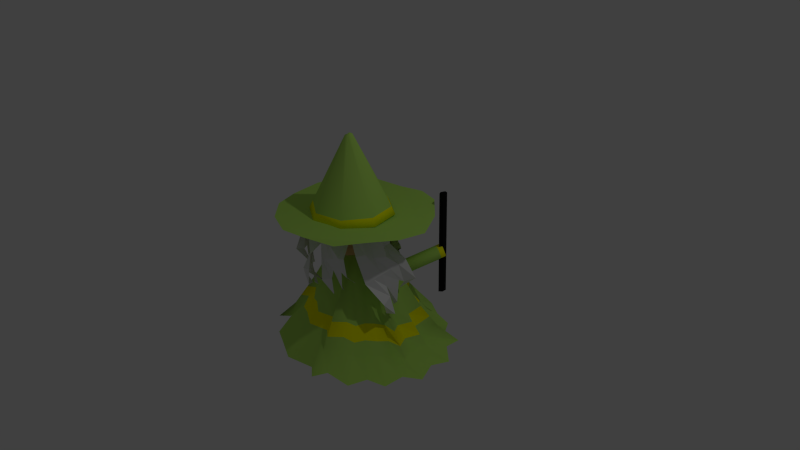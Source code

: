# Source: Wizard-NoAnim-YellowbordersHair003.blend  (saved by Blender 2.65.0; exported with 4.5.12 LTS)
import bpy
from mathutils import Matrix  # noqa: F401  (used for matrix-valued properties, if any)

bpy.ops.wm.read_factory_settings(use_empty=True)
scene = bpy.context.scene
scene.name = 'Scene'

# ---- collections
col_collection_1 = bpy.data.collections.new('Collection 1'); scene.collection.children.link(col_collection_1)

# ---- materials (node trees are filled in below, after node groups)
mat_material_006 = bpy.data.materials.new('Material.006')
mat_material_006.alpha_threshold = 0.0
mat_material_006.use_transparent_shadow = False
mat_material_006.diffuse_color = (0.01002, 0.01002, 0.01002, 1.0)
mat_material_006.roughness = 0.5
mat_material_006.line_color = (0.0, 0.0, 0.0, 1.0)
mat_material_005 = bpy.data.materials.new('Material.005')
mat_material_005.alpha_threshold = 0.0
mat_material_005.use_transparent_shadow = False
mat_material_005.diffuse_color = (0.4795, 0.8, 0.1386, 1.0)
mat_material_005.roughness = 0.5
mat_material_005.line_color = (0.0, 0.0, 0.0, 1.0)
mat_skin_color = bpy.data.materials.new('Skin color')
mat_skin_color.alpha_threshold = 0.0
mat_skin_color.use_transparent_shadow = False
mat_skin_color.diffuse_color = (0.8, 0.4779, 0.2465, 1.0)
mat_skin_color.roughness = 0.5
mat_skin_color.line_color = (0.0, 0.0, 0.0, 1.0)
mat_material_001 = bpy.data.materials.new('Material.001')
mat_material_001.alpha_threshold = 0.0
mat_material_001.use_transparent_shadow = False
mat_material_001.diffuse_color = (0.0, 0.7229, 0.8, 1.0)
mat_material_001.roughness = 0.5
mat_material_001.line_color = (0.0, 0.0, 0.0, 1.0)
mat_material_004 = bpy.data.materials.new('Material.004')
mat_material_004.alpha_threshold = 0.0
mat_material_004.use_transparent_shadow = False
mat_material_004.roughness = 0.5
mat_material_004.line_color = (0.0, 0.0, 0.0, 1.0)
mat_material_002 = bpy.data.materials.new('Material.002')
mat_material_002.alpha_threshold = 0.0
mat_material_002.use_transparent_shadow = False
mat_material_002.diffuse_color = (0.0, 0.0, 0.0, 1.0)
mat_material_002.roughness = 0.5
mat_material_002.line_color = (0.0, 0.0, 0.0, 1.0)
mat_yellow_face = bpy.data.materials.new('Yellow face')
mat_yellow_face.alpha_threshold = 0.0
mat_yellow_face.use_transparent_shadow = False
mat_yellow_face.diffuse_color = (1.0, 1.0, 0.0, 1.0)
mat_yellow_face.roughness = 0.5
mat_yellow_face.line_color = (0.0, 0.0, 0.0, 1.0)

# ---- material node trees

# ---- world
world_world = bpy.data.worlds.new('World'); scene.world = world_world
world_world.color = (0.05088, 0.05088, 0.05088)
world_world.use_sun_shadow = False
world_world.sun_shadow_jitter_overblur = 0.0
world_world.cycles.sampling_method = 'MANUAL'
world_world.cycles.sample_map_resolution = 256

# ---- cameras
cam_camera = bpy.data.cameras.new('Camera')
cam_camera.clip_end = 100.0
cam_camera.lens = 35.0
cam_camera.sensor_width = 32.0
cam_camera.sensor_height = 18.0
cam_camera.ortho_scale = 7.314
cam_camera.dof.focus_distance = 0.0
cam_camera.dof.aperture_fstop = 128.0

# ---- lights
light_lamp = bpy.data.lights.new('Lamp', 'POINT')
light_lamp.transmission_factor = 0.0
light_lamp.cutoff_distance = 30.0
light_lamp.energy = 100.0
light_lamp.shadow_buffer_clip_start = 1.001
light_lamp.shadow_soft_size = 0.1
light_lamp.shadow_maximum_resolution = 0.006
light_lamp.use_absolute_resolution = True
light_lamp.cycles.use_multiple_importance_sampling = False

# ---- meshes
me_plane_005 = bpy.data.meshes.new('Plane.005')
me_plane_005.from_pydata([(0.1567, -0.7959, -0.1533), (-0.1049, -0.2894, 0.4758), (0.4018, -0.671, 0.01926), (0.2431, -0.2991, 0.6685), (0.07792, -0.9119, 0.01879), (-0.05197, -0.801, 0.2188), (-0.1144, -0.7463, 0.4897), (-0.1117, -0.6223, 0.6737), (0.4529, -0.8245, 0.1609), (0.3682, -0.7945, 0.3681), (0.2822, -0.6404, 0.4865), (0.2818, -0.6034, 0.7052), (0.2209, -0.849, -0.1481), (0.2667, -0.7257, -0.1217), (0.2833, -0.7699, -0.07643), (0.3809, -0.6284, -0.02698), (0.1589, -0.3135, 0.6462), (0.07904, -0.3184, 0.6343), (0.006177, -0.3141, 0.6102), (-0.06549, -0.307, 0.5553), (-0.03041, -0.656, 0.695), (0.03915, -0.6641, 0.6421), (0.1375, -0.7318, 0.6618), (0.2041, -0.64, 0.704), (-0.0261, -0.7628, 0.5006), (0.05685, -0.7595, 0.4425), (0.1579, -0.8138, 0.456), (0.2045, -0.6762, 0.4852), (0.0304, -0.8086, 0.2532), (0.1151, -0.81, 0.2849), (0.1997, -0.8114, 0.3164), (0.2854, -0.8017, 0.343), (0.1793, -0.8374, 0.0484), (0.1636, -0.7945, 0.1377), (0.2989, -0.7811, 0.1582), (0.3508, -0.7788, 0.1332)], [], [(35, 15, 2, 8), (16, 23, 11, 3), (23, 27, 10, 11), (27, 31, 9, 10), (31, 35, 8, 9), (1, 7, 20, 19), (19, 20, 21, 18), (18, 21, 22, 17), (17, 22, 23, 16), (7, 6, 24, 20), (20, 24, 25, 21), (21, 25, 26, 22), (22, 26, 27, 23), (6, 5, 28, 24), (24, 28, 29, 25), (25, 29, 30, 26), (26, 30, 31, 27), (5, 4, 32, 28), (28, 32, 33, 29), (29, 33, 34, 30), (30, 34, 35, 31), (4, 0, 12, 32), (33, 13, 14, 34)])
me_plane_005.polygons.foreach_set('material_index', [4, 4, 4, 4, 4, 4, 4, 4, 4, 4, 4, 4, 4, 4, 4, 4, 4, 4, 4, 4, 4, 4, 4])
me_plane_005.materials.append(mat_material_006)
me_plane_005.materials.append(mat_material_005)
me_plane_005.materials.append(mat_skin_color)
me_plane_005.materials.append(mat_material_001)
me_plane_005.materials.append(mat_material_004)
me_plane_005.materials.append(mat_material_002)
me_plane_005.use_remesh_preserve_volume = False
me_plane_005.use_remesh_preserve_attributes = False
me_plane_005.use_mirror_vertex_groups = False
me_plane_005.update()
me_plane_004 = bpy.data.meshes.new('Plane.004')
me_plane_004.from_pydata([(-0.3172, -0.754, -0.2423), (-0.1944, -0.1973, 0.3868), (-0.04888, -0.8148, -0.06972), (0.0669, -0.4273, 0.5796), (-0.4519, -0.7928, -0.0702), (-0.4809, -0.6245, 0.1298), (-0.4939, -0.5425, 0.4007), (-0.4126, -0.4489, 0.5847), (-0.1077, -0.9654, 0.07192), (-0.1537, -0.8882, 0.2791), (-0.1213, -0.7147, 0.3975), (-0.09792, -0.686, 0.6162), (-0.3017, -0.8359, -0.2371), (-0.1877, -0.7705, -0.2107), (-0.2033, -0.815, -0.1654), (-0.03766, -0.7686, -0.116), (-0.007042, -0.3846, 0.5572), (-0.07155, -0.3372, 0.5453), (-0.1248, -0.2874, 0.5212), (-0.1754, -0.2361, 0.4663), (-0.3716, -0.5268, 0.606), (-0.3233, -0.5775, 0.5531), (-0.291, -0.6924, 0.5728), (-0.1811, -0.6645, 0.6151), (-0.4366, -0.6117, 0.4116), (-0.3707, -0.6622, 0.3535), (-0.3278, -0.7686, 0.367), (-0.2039, -0.6926, 0.3962), (-0.4225, -0.6831, 0.1642), (-0.3582, -0.7383, 0.1959), (-0.294, -0.7935, 0.2274), (-0.222, -0.8408, 0.254), (-0.3264, -0.8004, -0.04058), (-0.311, -0.7574, 0.04874), (-0.1984, -0.8336, 0.06926), (-0.157, -0.865, 0.04422)], [], [(35, 15, 2, 8), (16, 23, 11, 3), (23, 27, 10, 11), (27, 31, 9, 10), (31, 35, 8, 9), (1, 7, 20, 19), (19, 20, 21, 18), (18, 21, 22, 17), (17, 22, 23, 16), (7, 6, 24, 20), (20, 24, 25, 21), (21, 25, 26, 22), (22, 26, 27, 23), (6, 5, 28, 24), (24, 28, 29, 25), (25, 29, 30, 26), (26, 30, 31, 27), (5, 4, 32, 28), (28, 32, 33, 29), (29, 33, 34, 30), (30, 34, 35, 31), (4, 0, 12, 32), (33, 13, 14, 34)])
me_plane_004.polygons.foreach_set('material_index', [4, 4, 4, 4, 4, 4, 4, 4, 4, 4, 4, 4, 4, 4, 4, 4, 4, 4, 4, 4, 4, 4, 4])
me_plane_004.materials.append(mat_material_006)
me_plane_004.materials.append(mat_material_005)
me_plane_004.materials.append(mat_skin_color)
me_plane_004.materials.append(mat_material_001)
me_plane_004.materials.append(mat_material_004)
me_plane_004.materials.append(mat_material_002)
me_plane_004.use_remesh_preserve_volume = False
me_plane_004.use_remesh_preserve_attributes = False
me_plane_004.use_mirror_vertex_groups = False
me_plane_004.update()
me_plane_003 = bpy.data.meshes.new('Plane.003')
me_plane_003.from_pydata([(-0.6413, -0.4654, -0.1857), (-0.1843, -0.1246, 0.4434), (-0.478, -0.6868, -0.01312), (-0.137, -0.4694, 0.6362), (-0.7686, -0.4067, -0.0136), (-0.6804, -0.2604, 0.1864), (-0.6366, -0.1898, 0.4573), (-0.5139, -0.1722, 0.6413), (-0.6211, -0.7623, 0.1285), (-0.6053, -0.6738, 0.3357), (-0.4674, -0.5638, 0.4541), (-0.4309, -0.5574, 0.6728), (-0.6831, -0.5375, -0.1805), (-0.5541, -0.5625, -0.1541), (-0.595, -0.586, -0.1088), (-0.4393, -0.6593, -0.05937), (-0.165, -0.3888, 0.6138), (-0.1829, -0.3108, 0.6019), (-0.1906, -0.2382, 0.5778), (-0.1953, -0.1663, 0.5229), (-0.5338, -0.2579, 0.6626), (-0.5304, -0.3279, 0.6097), (-0.5812, -0.436, 0.6294), (-0.4797, -0.4867, 0.6716), (-0.6385, -0.2797, 0.4682), (-0.6217, -0.361, 0.4101), (-0.6588, -0.4695, 0.4236), (-0.5154, -0.493, 0.4528), (-0.6745, -0.3429, 0.2208), (-0.662, -0.4267, 0.2525), (-0.6496, -0.5104, 0.284), (-0.626, -0.5933, 0.3106), (-0.6785, -0.4945, 0.01601), (-0.6388, -0.472, 0.1053), (-0.6034, -0.6033, 0.1259), (-0.5927, -0.6541, 0.1008)], [], [(35, 15, 2, 8), (16, 23, 11, 3), (23, 27, 10, 11), (27, 31, 9, 10), (31, 35, 8, 9), (1, 7, 20, 19), (19, 20, 21, 18), (18, 21, 22, 17), (17, 22, 23, 16), (7, 6, 24, 20), (20, 24, 25, 21), (21, 25, 26, 22), (22, 26, 27, 23), (6, 5, 28, 24), (24, 28, 29, 25), (25, 29, 30, 26), (26, 30, 31, 27), (5, 4, 32, 28), (28, 32, 33, 29), (29, 33, 34, 30), (30, 34, 35, 31), (4, 0, 12, 32), (33, 13, 14, 34)])
me_plane_003.polygons.foreach_set('material_index', [4, 4, 4, 4, 4, 4, 4, 4, 4, 4, 4, 4, 4, 4, 4, 4, 4, 4, 4, 4, 4, 4, 4])
me_plane_003.materials.append(mat_material_006)
me_plane_003.materials.append(mat_material_005)
me_plane_003.materials.append(mat_skin_color)
me_plane_003.materials.append(mat_material_001)
me_plane_003.materials.append(mat_material_004)
me_plane_003.materials.append(mat_material_002)
me_plane_003.use_remesh_preserve_volume = False
me_plane_003.use_remesh_preserve_attributes = False
me_plane_003.use_mirror_vertex_groups = False
me_plane_003.update()
me_plane_002 = bpy.data.meshes.new('Plane.002')
me_plane_002.from_pydata([(-0.6522, -0.02857, -0.19), (-0.08212, -0.02911, 0.4391), (-0.6539, -0.3037, -0.01743), (-0.2507, -0.3336, 0.6318), (-0.719, 0.0947, -0.01791), (-0.5608, 0.1591, 0.1821), (-0.4835, 0.1894, 0.453), (-0.3747, 0.13, 0.637), (-0.8137, -0.2785, 0.1242), (-0.7481, -0.217, 0.3314), (-0.5718, -0.2115, 0.4498), (-0.5387, -0.2282, 0.6685), (-0.7288, -0.06124, -0.1848), (-0.6405, -0.1586, -0.1584), (-0.6873, -0.1529, -0.1131), (-0.6065, -0.3047, -0.06367), (-0.2248, -0.2523, 0.6095), (-0.1924, -0.1791, 0.5976), (-0.1551, -0.1164, 0.5735), (-0.1159, -0.05597, 0.5186), (-0.4419, 0.07327, 0.6583), (-0.4811, 0.01522, 0.6054), (-0.5864, -0.04098, 0.6251), (-0.5355, -0.1423, 0.6673), (-0.5388, 0.1186, 0.4639), (-0.574, 0.04336, 0.4058), (-0.6687, -0.0214, 0.4193), (-0.5679, -0.126, 0.4485), (-0.6055, 0.08945, 0.2165), (-0.6456, 0.01483, 0.2482), (-0.6858, -0.05967, 0.2797), (-0.7165, -0.1402, 0.3063), (-0.6994, -0.02958, 0.0117), (-0.6541, -0.03537, 0.101), (-0.7044, -0.1617, 0.1216), (-0.7263, -0.2088, 0.09651)], [], [(35, 15, 2, 8), (16, 23, 11, 3), (23, 27, 10, 11), (27, 31, 9, 10), (31, 35, 8, 9), (1, 7, 20, 19), (19, 20, 21, 18), (18, 21, 22, 17), (17, 22, 23, 16), (7, 6, 24, 20), (20, 24, 25, 21), (21, 25, 26, 22), (22, 26, 27, 23), (6, 5, 28, 24), (24, 28, 29, 25), (25, 29, 30, 26), (26, 30, 31, 27), (5, 4, 32, 28), (28, 32, 33, 29), (29, 33, 34, 30), (30, 34, 35, 31), (4, 0, 12, 32), (33, 13, 14, 34)])
me_plane_002.polygons.foreach_set('material_index', [4, 4, 4, 4, 4, 4, 4, 4, 4, 4, 4, 4, 4, 4, 4, 4, 4, 4, 4, 4, 4, 4, 4])
me_plane_002.materials.append(mat_material_006)
me_plane_002.materials.append(mat_material_005)
me_plane_002.materials.append(mat_skin_color)
me_plane_002.materials.append(mat_material_001)
me_plane_002.materials.append(mat_material_004)
me_plane_002.materials.append(mat_material_002)
me_plane_002.use_remesh_preserve_volume = False
me_plane_002.use_remesh_preserve_attributes = False
me_plane_002.use_mirror_vertex_groups = False
me_plane_002.update()
me_plane_001 = bpy.data.meshes.new('Plane.001')
me_plane_001.from_pydata([(0.5966, -0.335, -0.4805), (-0.1447, -0.4841, 0.3538), (0.5266, 0.02308, -0.2517), (-0.00556, -0.0439, 0.6095), (0.7158, -0.4777, -0.2523), (0.527, -0.603, 0.01302), (0.4345, -0.6627, 0.3722), (0.2774, -0.6141, 0.6163), (0.7409, 0.03234, -0.0638), (0.6717, -0.06481, 0.211), (0.444, -0.1184, 0.368), (0.3966, -0.1054, 0.6581), (0.6876, -0.2724, -0.4736), (0.5472, -0.1691, -0.4387), (0.6095, -0.1641, -0.3786), (0.4646, 0.01198, -0.313), (-0.01781, -0.1565, 0.5798), (-0.04072, -0.2601, 0.5641), (-0.07272, -0.3515, 0.5321), (-0.1079, -0.4403, 0.4593), (0.3499, -0.5227, 0.6446), (0.3856, -0.4369, 0.5744), (0.5077, -0.3362, 0.6005), (0.415, -0.2178, 0.6565), (0.4878, -0.5561, 0.3867), (0.5137, -0.4491, 0.3097), (0.6199, -0.34, 0.3276), (0.4613, -0.2305, 0.3663), (0.5668, -0.5007, 0.05858), (0.5994, -0.3932, 0.1007), (0.632, -0.2858, 0.1424), (0.6509, -0.1731, 0.1777), (0.6577, -0.3213, -0.213), (0.5973, -0.3257, -0.09455), (0.6295, -0.1483, -0.06733), (0.6455, -0.08122, -0.1006)], [], [(35, 15, 2, 8), (16, 23, 11, 3), (23, 27, 10, 11), (27, 31, 9, 10), (31, 35, 8, 9), (1, 7, 20, 19), (19, 20, 21, 18), (18, 21, 22, 17), (17, 22, 23, 16), (7, 6, 24, 20), (20, 24, 25, 21), (21, 25, 26, 22), (22, 26, 27, 23), (6, 5, 28, 24), (24, 28, 29, 25), (25, 29, 30, 26), (26, 30, 31, 27), (5, 4, 32, 28), (28, 32, 33, 29), (29, 33, 34, 30), (30, 34, 35, 31), (4, 0, 12, 32), (33, 13, 14, 34)])
me_plane_001.polygons.foreach_set('material_index', [4, 4, 4, 4, 4, 4, 4, 4, 4, 4, 4, 4, 4, 4, 4, 4, 4, 4, 4, 4, 4, 4, 4])
me_plane_001.materials.append(mat_material_006)
me_plane_001.materials.append(mat_material_005)
me_plane_001.materials.append(mat_skin_color)
me_plane_001.materials.append(mat_material_001)
me_plane_001.materials.append(mat_material_004)
me_plane_001.materials.append(mat_material_002)
me_plane_001.use_remesh_preserve_volume = False
me_plane_001.use_remesh_preserve_attributes = False
me_plane_001.use_mirror_vertex_groups = False
me_plane_001.update()
me_cylinder_009 = bpy.data.meshes.new('Cylinder.009')
me_cylinder_009.from_pydata([(-0.08602, 0.3124, 0.3177), (0.1076, 0.2771, 0.3177), (-0.0902, 0.2895, 0.398), (0.1034, 0.2542, 0.398)], [], [(1, 0, 2, 3)])
me_cylinder_009.polygons.foreach_set('material_index', [5])
me_cylinder_009.materials.append(mat_material_006)
me_cylinder_009.materials.append(mat_material_005)
me_cylinder_009.materials.append(mat_skin_color)
me_cylinder_009.materials.append(mat_material_001)
me_cylinder_009.materials.append(mat_material_004)
me_cylinder_009.materials.append(mat_material_002)
me_cylinder_009.use_remesh_preserve_volume = False
me_cylinder_009.use_remesh_preserve_attributes = False
me_cylinder_009.use_mirror_vertex_groups = False
me_cylinder_009.update()
me_cylinder_008 = bpy.data.meshes.new('Cylinder.008')
me_cylinder_008.from_pydata([(-0.05879, -0.2263, 0.06664), (-0.3336, 0.0616, 0.3126), (0.1301, 0.124, 0.3126), (0.3327, -0.2977, 0.3126), (-0.005709, -0.6207, 0.3126), (-0.4175, -0.3986, 0.3126), (-0.1119, 0.1681, 0.7106), (0.2999, -0.05391, 0.7106), (0.216, -0.5142, 0.7106), (-0.2477, -0.5766, 0.7106), (-0.4503, -0.1549, 0.7106), (-0.05879, -0.2263, 0.9565), (-0.2203, -0.05707, 0.1331), (-0.1093, 0.1488, 0.2777), (0.05223, -0.02039, 0.1331), (-0.2696, -0.3276, 0.1331), (-0.4311, -0.1584, 0.2777), (0.2824, -0.06235, 0.2777), (0.1713, -0.2682, 0.1331), (0.2025, -0.5001, 0.2777), (-0.02759, -0.4581, 0.1331), (-0.2384, -0.5594, 0.2777), (-0.4998, -0.2856, 0.5116), (-0.4504, -0.01511, 0.5116), (-0.2515, 0.1748, 0.5116), (0.02102, 0.2114, 0.5116), (0.2631, 0.08093, 0.5116), (0.3822, -0.1669, 0.5116), (0.3328, -0.4375, 0.5116), (0.1339, -0.6273, 0.5116), (-0.1386, -0.664, 0.5116), (-0.3807, -0.5335, 0.5116), (-0.3201, 0.04751, 0.7455), (0.1208, 0.1069, 0.7455), (0.3136, -0.2942, 0.7455), (-0.008304, -0.6014, 0.7455), (-0.3999, -0.3902, 0.7455), (-0.2889, -0.1843, 0.8901), (-0.09, 0.005547, 0.8901), (0.152, -0.125, 0.8901), (0.1027, -0.3955, 0.8901), (-0.1698, -0.4322, 0.8901)], [], [(0, 12, 14), (1, 12, 16), (0, 14, 18), (0, 18, 20), (0, 20, 15), (1, 16, 23), (2, 13, 25), (3, 17, 27), (4, 19, 29), (5, 21, 31), (1, 23, 24), (2, 25, 26), (3, 27, 28), (4, 29, 30), (5, 31, 22), (6, 32, 38), (7, 33, 39), (8, 34, 40), (9, 35, 41), (10, 36, 37), (14, 13, 2), (14, 12, 13), (12, 1, 13), (16, 15, 5), (16, 12, 15), (12, 0, 15), (18, 17, 3), (18, 14, 17), (14, 2, 17), (20, 19, 4), (20, 18, 19), (18, 3, 19), (15, 21, 5), (15, 20, 21), (20, 4, 21), (23, 22, 10), (23, 16, 22), (16, 5, 22), (25, 24, 6), (25, 13, 24), (13, 1, 24), (27, 26, 7), (27, 17, 26), (17, 2, 26), (29, 28, 8), (29, 19, 28), (19, 3, 28), (31, 30, 9), (31, 21, 30), (21, 4, 30), (24, 32, 6), (24, 23, 32), (23, 10, 32), (26, 33, 7), (26, 25, 33), (25, 6, 33), (28, 34, 8), (28, 27, 34), (27, 7, 34), (30, 35, 9), (30, 29, 35), (29, 8, 35), (22, 36, 10), (22, 31, 36), (31, 9, 36), (38, 37, 11), (38, 32, 37), (32, 10, 37), (39, 38, 11), (39, 33, 38), (33, 6, 38), (40, 39, 11), (40, 34, 39), (34, 7, 39), (41, 40, 11), (41, 35, 40), (35, 8, 40), (37, 41, 11), (37, 36, 41), (36, 9, 41)])
me_cylinder_008.polygons.foreach_set('use_smooth', [True] * 80)
me_cylinder_008.polygons.foreach_set('material_index', [2, 2, 2, 2, 2, 2, 2, 2, 2, 2, 2, 2, 2, 2, 2, 2, 2, 2, 2, 2, 2, 2, 2, 2, 2, 2, 2, 2, 2, 2, 2, 2, 2, 2, 2, 2, 2, 2, 2, 2, 2, 2, 2, 2, 2, 2, 2, 2, 2, 2, 2, 2, 2, 2, 2, 2, 2, 2, 2, 2, 2, 2, 2, 2, 2, 2, 2, 2, 2, 2, 2, 2, 2, 2, 2, 2, 2, 2, 2, 2])
me_cylinder_008.materials.append(mat_material_006)
me_cylinder_008.materials.append(mat_material_005)
me_cylinder_008.materials.append(mat_skin_color)
me_cylinder_008.materials.append(mat_material_001)
me_cylinder_008.materials.append(mat_material_004)
me_cylinder_008.materials.append(mat_material_002)
me_cylinder_008.use_remesh_preserve_volume = False
me_cylinder_008.use_remesh_preserve_attributes = False
me_cylinder_008.use_mirror_vertex_groups = False
me_cylinder_008.update()
me_cylinder_007 = bpy.data.meshes.new('Cylinder.007')
me_cylinder_007.from_pydata([(0.1428, 0.1674, 0.6026), (0.1346, 0.1226, 0.6026), (0.08998, 0.1307, 0.5976), (0.09816, 0.1756, 0.5976), (0.1379, 0.1683, 0.6479), (0.1297, 0.1235, 0.6479), (0.0851, 0.1316, 0.643), (0.09328, 0.1765, 0.643)], [], [(4, 5, 1, 0), (5, 6, 2, 1), (6, 7, 3, 2), (7, 4, 0, 3), (0, 1, 2, 3), (7, 6, 5, 4)])
me_cylinder_007.polygons.foreach_set('material_index', [3, 3, 3, 3, 3, 3])
me_cylinder_007.materials.append(mat_material_006)
me_cylinder_007.materials.append(mat_material_005)
me_cylinder_007.materials.append(mat_skin_color)
me_cylinder_007.materials.append(mat_material_001)
me_cylinder_007.materials.append(mat_material_004)
me_cylinder_007.materials.append(mat_material_002)
me_cylinder_007.use_remesh_preserve_volume = False
me_cylinder_007.use_remesh_preserve_attributes = False
me_cylinder_007.use_mirror_vertex_groups = False
me_cylinder_007.update()
me_cylinder_006 = bpy.data.meshes.new('Cylinder.006')
me_cylinder_006.from_pydata([(-0.09084, 0.2371, 0.59), (-0.09902, 0.1922, 0.59), (-0.1436, 0.2004, 0.5851), (-0.1354, 0.2452, 0.5851), (-0.09572, 0.238, 0.6354), (-0.1039, 0.1931, 0.6354), (-0.1485, 0.2012, 0.6304), (-0.1403, 0.2461, 0.6304)], [], [(4, 5, 1, 0), (5, 6, 2, 1), (6, 7, 3, 2), (7, 4, 0, 3), (0, 1, 2, 3), (7, 6, 5, 4)])
me_cylinder_006.polygons.foreach_set('material_index', [3, 3, 3, 3, 3, 3])
me_cylinder_006.materials.append(mat_material_006)
me_cylinder_006.materials.append(mat_material_005)
me_cylinder_006.materials.append(mat_skin_color)
me_cylinder_006.materials.append(mat_material_001)
me_cylinder_006.materials.append(mat_material_004)
me_cylinder_006.materials.append(mat_material_002)
me_cylinder_006.use_remesh_preserve_volume = False
me_cylinder_006.use_remesh_preserve_attributes = False
me_cylinder_006.use_mirror_vertex_groups = False
me_cylinder_006.update()
me_cylinder_005 = bpy.data.meshes.new('Cylinder.005')
me_cylinder_005.from_pydata([(0.6424, 0.5393, -0.5084), (0.6424, 0.5393, 0.8873), (0.6817, 0.572, -0.5084), (0.6817, 0.572, 0.8873), (0.6807, 0.6367, -0.5084), (0.6807, 0.6367, 0.8873), (0.6408, 0.6439, -0.5084), (0.6408, 0.6439, 0.8873), (0.6171, 0.5838, -0.5084), (0.6171, 0.5838, 0.8873)], [], [(0, 1, 3, 2), (2, 3, 5, 4), (4, 5, 7, 6), (3, 1, 9, 7, 5), (8, 9, 1, 0), (6, 7, 9, 8), (0, 2, 4, 6, 8)])
me_cylinder_005.materials.append(mat_material_006)
me_cylinder_005.materials.append(mat_material_005)
me_cylinder_005.materials.append(mat_skin_color)
me_cylinder_005.materials.append(mat_material_001)
me_cylinder_005.materials.append(mat_material_004)
me_cylinder_005.materials.append(mat_material_002)
me_cylinder_005.use_remesh_preserve_volume = False
me_cylinder_005.use_remesh_preserve_attributes = False
me_cylinder_005.use_mirror_vertex_groups = False
me_cylinder_005.update()
me_cylinder_004 = bpy.data.meshes.new('Cylinder.004')
me_cylinder_004.from_pydata([(-0.1886, -1.312, -1.049), (-0.7413, -1.046, -1.053), (-1.063, -0.8048, -1.058), (-1.208, -0.4173, -1.088), (-1.267, 0.08613, -1.06), (0.01198, -0.1905, 0.3987), (-1.055, 0.476, -1.054), (-0.7075, 0.7385, -1.049), (-0.2927, 0.9051, -1.022), (0.177, 0.8891, -1.041), (0.6467, 0.7244, -1.079), (1.035, 0.5176, -1.069), (1.256, 0.1096, -1.09), (1.283, -0.3868, -1.097), (1.078, -0.813, -1.089), (0.7617, -1.133, -1.081), (0.3148, -1.333, -1.079), (-0.3715, 0.03672, 0.06788), (0.04084, 0.1234, -0.02086), (0.4577, -0.1149, -0.1432), (0.2709, -0.4761, -0.1087), (0.1495, -0.5998, -0.05874), (-0.05155, -0.6001, -0.04759), (-0.4097, -0.4452, -0.02026), (-0.4812, -0.2648, -0.05408), (-0.09756, 0.1978, 0.09529), (0.3717, 0.02556, -0.05226), (0.2726, -0.3187, -0.1341), (-0.2598, 0.1535, 0.07133), (0.2339, 0.1343, -0.06281), (0.4572, -0.2949, -0.1851), (-0.4941, -0.0806, -0.003223), (-0.2358, -0.546, -0.06126), (-0.6369, 0.2162, -0.4746), (0.06924, 0.4027, -0.4231), (0.7345, -0.02592, -0.6767), (0.3967, -0.6739, -0.6056), (0.2185, -0.908, -0.5196), (-0.6865, -0.5771, -0.5257), (-0.7461, -0.2871, -0.5674), (-0.2021, 0.5057, -0.382), (0.622, 0.2341, -0.6065), (0.5049, -0.455, -0.6195), (-0.4505, 0.3976, -0.4101), (0.3403, 0.3237, -0.5457), (0.7203, -0.3188, -0.6972), (-0.7997, 0.0004615, -0.5162), (-0.1172, -0.8503, -0.5479), (-0.399, -0.6936, -0.5408), (-0.487, -1.175, -1.014), (-0.8565, -0.6669, -0.8148), (-0.5839, -0.8807, -0.7802), (-0.9218, -0.7044, -1.035), (-0.02143, -0.4542, 0.2195), (-0.9591, -0.6935, -1.066), (-1.203, -0.2156, -1.038), (0.2638, -1.087, -0.8245), (-0.9991, 0.03551, -0.8186), (-1.084, 0.1838, -1.05), (0.5541, -0.8628, -0.9022), (-0.8323, 0.5367, -1.039), (0.7531, -0.6033, -0.9245), (-0.458, 0.7201, -1.045), (0.9402, -0.346, -0.9849), (-0.04041, 0.7906, -1.032), (0.9434, 0.02028, -0.9557), (0.4284, 0.7415, -1.029), (0.7924, 0.3656, -0.8762), (0.863, 0.4064, -1.071), (0.4667, 0.5092, -0.8389), (1.035, 0.2969, -1.06), (0.1178, 0.644, -0.7343), (1.184, -0.1345, -1.064), (-0.2527, 0.7045, -0.7015), (1.107, -0.5544, -1.064), (-0.5757, 0.5591, -0.7354), (0.8556, -0.9044, -1.06), (-0.8262, 0.3363, -0.7828), (0.434, -1.177, -1.042), (-0.9452, -0.326, -0.8624), (0.199, -1.239, -1.044), (-0.2482, -0.04198, 0.3451), (0.05379, 0.06479, 0.263), (0.2557, -0.1731, 0.1322), (0.1798, -0.3441, 0.1598), (0.1023, -0.428, 0.1947), (-0.1665, -1.076, -0.8), (-0.2408, -0.366, 0.2545), (-0.3156, -0.258, 0.2637), (-0.0471, 0.05898, 0.3281), (0.2319, -0.08149, 0.1978), (0.1991, -0.2839, 0.1573), (-0.167, 0.04669, 0.3487), (0.1647, 0.02076, 0.2185), (0.2539, -0.2413, 0.1108), (-0.3176, -0.1342, 0.2932), (-0.1367, -0.4439, 0.2334), (-0.2976, 0.08094, 0.06404), (0.377, -0.03862, -0.1137), (0.02651, -0.582, -0.05831), (-0.4858, -0.1432, -0.02076), (0.1288, 0.1467, -0.0265), (0.2614, -0.4012, -0.1253), (-0.2058, 0.1498, 0.08626), (0.44, -0.1992, -0.1778), (-0.1671, -0.5631, -0.04984), (-0.392, -0.0123, 0.02191), (0.2559, 0.06162, -0.07394), (-0.3069, -0.4525, -0.05242), (-0.4229, -0.3171, -0.04659), (-0.0188, 0.1523, 0.05437), (0.3603, -0.2899, -0.1673), (0.1888, -0.5274, -0.08864), (-0.5011, 0.1234, -0.2056), (0.05136, 0.2667, -0.2195), (0.6054, -0.07001, -0.4051), (0.3275, -0.5743, -0.359), (0.181, -0.7568, -0.2879), (-0.5429, -0.511, -0.2758), (-0.6106, -0.2669, -0.3125), (-0.1543, 0.3483, -0.1444), (0.5084, 0.1315, -0.3234), (0.3661, -0.3698, -0.3922), (-0.3571, 0.2765, -0.168), (0.2763, 0.218, -0.311), (0.598, -0.3157, -0.436), (-0.6429, -0.03471, -0.2611), (-0.08166, -0.7259, -0.297), (-0.313, -0.6203, -0.3022), (-0.4524, 0.2029, -0.4905), (0.5536, 0.04878, -0.695), (0.09707, -0.781, -0.5593), (-0.7224, -0.09071, -0.5477), (0.1887, 0.2739, -0.5038), (0.4003, -0.5245, -0.6334), (-0.2705, 0.3185, -0.4467), (0.6054, -0.1572, -0.7331), (-0.3036, -0.7215, -0.5371), (-0.5987, 0.02366, -0.5457), (0.4426, 0.1328, -0.6113), (-0.5725, -0.5242, -0.5203), (-0.5729, -0.4214, -0.5843), (-0.06456, 0.3256, -0.4353), (0.5292, -0.3068, -0.6982), (0.2902, -0.7223, -0.5769), (0.3699, -0.9074, -0.8644), (-0.4005, -0.9608, -0.7623), (0.1434, -1.021, -0.7979), (-0.735, -0.638, -0.7854), (0.5784, -0.6827, -0.9451), (0.7603, -0.4072, -0.9887), (0.8414, -0.1455, -0.9923), (0.7488, 0.1411, -0.9596), (0.5962, 0.2591, -0.8988), (0.2878, 0.4807, -0.7995), (-0.05155, 0.5316, -0.7538), (-0.3534, 0.4911, -0.768), (-0.6182, 0.3478, -0.7942), (-0.7926, 0.09295, -0.8478), (-0.9179, -0.1497, -0.8377), (-0.7837, -0.5133, -0.8409), (-0.3652, 0.1317, -0.218), (0.4687, -0.005573, -0.405), (0.05565, -0.655, -0.3203), (-0.5935, -0.1156, -0.2886), (0.1502, 0.195, -0.2704), (0.3218, -0.4585, -0.3843), (-0.2269, 0.2234, -0.1849), (0.529, -0.1838, -0.454), (-0.2078, -0.627, -0.306), (-0.4914, 0.001459, -0.264), (0.3445, 0.07456, -0.3474), (-0.403, -0.4941, -0.3077), (-0.4906, -0.3543, -0.3223), (-0.04398, 0.2237, -0.1957), (0.4488, -0.3042, -0.4312), (0.22, -0.5909, -0.3508), (-0.7778, -0.6254, -0.681), (-0.4983, -0.7941, -0.6694), (0.2429, -1.004, -0.6834), (-0.9068, 0.01929, -0.6786), (0.4813, -0.7754, -0.765), (0.6383, -0.5347, -0.7834), (0.8385, -0.3334, -0.8518), (0.8468, -0.001103, -0.8266), (0.7136, 0.3048, -0.7514), (0.4082, 0.4234, -0.7032), (0.09531, 0.5323, -0.5903), (-0.2293, 0.6125, -0.5536), (-0.5178, 0.4844, -0.5849), (-0.7386, 0.2807, -0.6402), (-0.8531, -0.308, -0.7259), (-0.1437, -0.9718, -0.6834), (0.333, -0.8217, -0.7314), (-0.3557, -0.8501, -0.6581), (0.1219, -0.91, -0.6875), (-0.6598, -0.5853, -0.6627), (0.496, -0.6095, -0.8009), (0.6534, -0.3607, -0.8543), (0.7322, -0.1509, -0.8724), (0.6585, 0.09838, -0.8371), (0.5251, 0.2007, -0.7658), (0.242, 0.385, -0.6627), (-0.05757, 0.4363, -0.6064), (-0.315, 0.4112, -0.6194), (-0.5415, 0.2807, -0.6537), (-0.7029, 0.06088, -0.708), (-0.8274, -0.1224, -0.7035), (-0.6862, -0.4708, -0.7222)], [], [(193, 144, 37, 179), (194, 137, 48, 178), (195, 131, 47, 192), (196, 140, 38, 177), (197, 134, 36, 181), (198, 143, 42, 182), (199, 136, 45, 183), (200, 130, 35, 184), (201, 139, 41, 185), (202, 133, 44, 186), (203, 142, 34, 187), (204, 135, 40, 188), (205, 129, 43, 189), (206, 138, 33, 190), (207, 132, 46, 180), (208, 141, 39, 191), (17, 81, 97), (26, 90, 98), (21, 85, 99), (24, 88, 100), (18, 82, 101), (27, 91, 102), (28, 92, 103), (19, 83, 104), (22, 53, 105), (31, 95, 106), (29, 93, 107), (32, 96, 108), (23, 87, 109), (25, 89, 110), (30, 94, 111), (20, 84, 112), (161, 97, 28, 123), (162, 98, 19, 115), (163, 99, 22, 127), (164, 100, 31, 126), (165, 101, 29, 124), (166, 102, 20, 116), (167, 103, 25, 120), (168, 104, 30, 125), (169, 105, 32, 128), (170, 106, 17, 113), (171, 107, 26, 121), (172, 108, 23, 118), (173, 109, 24, 119), (174, 110, 18, 114), (175, 111, 27, 122), (176, 112, 21, 117), (78, 145, 56, 16), (15, 59, 145, 78), (181, 36, 144, 193), (49, 146, 51, 1), (0, 86, 146, 49), (192, 47, 137, 194), (80, 147, 86, 0), (16, 56, 147, 80), (179, 37, 131, 195), (52, 148, 50, 2), (1, 51, 148, 52), (178, 48, 140, 196), (76, 149, 59, 15), (14, 61, 149, 76), (182, 42, 134, 197), (74, 150, 61, 14), (13, 63, 150, 74), (183, 45, 143, 198), (72, 151, 63, 13), (12, 65, 151, 72), (184, 35, 136, 199), (70, 152, 65, 12), (11, 67, 152, 70), (185, 41, 130, 200), (68, 153, 67, 11), (10, 69, 153, 68), (186, 44, 139, 201), (66, 154, 69, 10), (9, 71, 154, 66), (187, 34, 133, 202), (64, 155, 71, 9), (8, 73, 155, 64), (188, 40, 142, 203), (62, 156, 73, 8), (7, 75, 156, 62), (189, 43, 135, 204), (60, 157, 75, 7), (6, 77, 157, 60), (190, 33, 129, 205), (58, 158, 77, 6), (4, 57, 158, 58), (180, 46, 138, 206), (55, 159, 57, 4), (3, 79, 159, 55), (191, 39, 132, 207), (54, 160, 79, 3), (2, 50, 160, 54), (177, 38, 141, 208), (97, 92, 28), (97, 81, 92), (81, 5, 92), (98, 83, 19), (98, 90, 83), (90, 5, 83), (99, 53, 22), (99, 85, 53), (85, 5, 53), (100, 95, 31), (100, 88, 95), (88, 5, 95), (101, 93, 29), (101, 82, 93), (82, 5, 93), (102, 84, 20), (102, 91, 84), (91, 5, 84), (103, 89, 25), (103, 92, 89), (92, 5, 89), (104, 94, 30), (104, 83, 94), (83, 5, 94), (105, 96, 32), (105, 53, 96), (53, 5, 96), (106, 81, 17), (106, 95, 81), (95, 5, 81), (107, 90, 26), (107, 93, 90), (93, 5, 90), (108, 87, 23), (108, 96, 87), (96, 5, 87), (109, 88, 24), (109, 87, 88), (87, 5, 88), (110, 82, 18), (110, 89, 82), (89, 5, 82), (111, 91, 27), (111, 94, 91), (94, 5, 91), (112, 85, 21), (112, 84, 85), (84, 5, 85), (129, 161, 123, 43), (33, 113, 161, 129), (113, 17, 97, 161), (130, 162, 115, 35), (41, 121, 162, 130), (121, 26, 98, 162), (131, 163, 127, 47), (37, 117, 163, 131), (117, 21, 99, 163), (132, 164, 126, 46), (39, 119, 164, 132), (119, 24, 100, 164), (133, 165, 124, 44), (34, 114, 165, 133), (114, 18, 101, 165), (134, 166, 116, 36), (42, 122, 166, 134), (122, 27, 102, 166), (135, 167, 120, 40), (43, 123, 167, 135), (123, 28, 103, 167), (136, 168, 125, 45), (35, 115, 168, 136), (115, 19, 104, 168), (137, 169, 128, 48), (47, 127, 169, 137), (127, 22, 105, 169), (138, 170, 113, 33), (46, 126, 170, 138), (126, 31, 106, 170), (139, 171, 121, 41), (44, 124, 171, 139), (124, 29, 107, 171), (140, 172, 118, 38), (48, 128, 172, 140), (128, 32, 108, 172), (141, 173, 119, 39), (38, 118, 173, 141), (118, 23, 109, 173), (142, 174, 114, 34), (40, 120, 174, 142), (120, 25, 110, 174), (143, 175, 122, 42), (45, 125, 175, 143), (125, 30, 111, 175), (144, 176, 117, 37), (36, 116, 176, 144), (116, 20, 112, 176), (145, 193, 179, 56), (146, 194, 178, 51), (147, 195, 192, 86), (148, 196, 177, 50), (149, 197, 181, 59), (150, 198, 182, 61), (151, 199, 183, 63), (152, 200, 184, 65), (153, 201, 185, 67), (154, 202, 186, 69), (155, 203, 187, 71), (156, 204, 188, 73), (157, 205, 189, 75), (158, 206, 190, 77), (159, 207, 180, 57), (160, 208, 191, 79), (59, 181, 193, 145), (86, 192, 194, 146), (56, 179, 195, 147), (51, 178, 196, 148), (61, 182, 197, 149), (63, 183, 198, 150), (65, 184, 199, 151), (67, 185, 200, 152), (69, 186, 201, 153), (71, 187, 202, 154), (73, 188, 203, 155), (75, 189, 204, 156), (77, 190, 205, 157), (57, 180, 206, 158), (79, 191, 207, 159), (50, 177, 208, 160)])
me_cylinder_004.polygons.foreach_set('use_smooth', [True] * 224)
me_cylinder_004.polygons.foreach_set('material_index', [6, 6, 6, 6, 6, 6, 6, 6, 6, 6, 6, 6, 6, 6, 6, 6, 1, 1, 1, 1, 1, 1, 1, 1, 1, 1, 1, 1, 1, 1, 1, 1, 1, 1, 1, 1, 1, 1, 1, 1, 1, 1, 1, 1, 1, 1, 1, 1, 1, 1, 6, 1, 1, 6, 1, 1, 6, 1, 1, 6, 1, 1, 6, 1, 1, 6, 1, 1, 6, 1, 1, 6, 1, 1, 6, 1, 1, 6, 1, 1, 6, 1, 1, 6, 1, 1, 6, 1, 1, 6, 1, 1, 6, 1, 1, 6, 1, 1, 1, 1, 1, 1, 1, 1, 1, 1, 1, 1, 1, 1, 1, 1, 1, 1, 1, 1, 1, 1, 1, 1, 1, 1, 1, 1, 1, 1, 1, 1, 1, 1, 1, 1, 1, 1, 1, 1, 1, 1, 1, 1, 1, 1, 1, 1, 1, 1, 1, 1, 1, 1, 1, 1, 1, 1, 1, 1, 1, 1, 1, 1, 1, 1, 1, 1, 1, 1, 1, 1, 1, 1, 1, 1, 1, 1, 1, 1, 1, 1, 1, 1, 1, 1, 1, 1, 1, 1, 1, 1, 1, 1, 1, 1, 1, 1, 1, 1, 1, 1, 1, 1, 1, 1, 1, 1, 1, 1, 1, 1, 1, 1, 1, 1, 1, 1, 1, 1, 1, 1, 1, 1, 1, 1, 1, 1])
me_cylinder_004.materials.append(mat_material_006)
me_cylinder_004.materials.append(mat_material_005)
me_cylinder_004.materials.append(mat_skin_color)
me_cylinder_004.materials.append(mat_material_001)
me_cylinder_004.materials.append(mat_material_004)
me_cylinder_004.materials.append(mat_material_002)
me_cylinder_004.materials.append(mat_yellow_face)
me_cylinder_004.use_remesh_preserve_volume = False
me_cylinder_004.use_remesh_preserve_attributes = False
me_cylinder_004.use_mirror_vertex_groups = False
me_cylinder_004.update()
me_cylinder_003 = bpy.data.meshes.new('Cylinder.003')
me_cylinder_003.from_pydata([(-0.1747, -0.8113, 0.683), (-0.5284, -0.5831, 0.683), (-0.6171, -0.1717, 0.683), (-0.3889, 0.1819, 0.683), (0.02254, 0.2706, 0.683), (-0.0761, -0.2703, 1.711), (0.3762, 0.04242, 0.683), (0.4649, -0.369, 0.683), (0.2367, -0.7226, 0.683), (-0.05581, -0.274, 1.704), (-0.1053, -0.265, 1.686), (-0.06008, -0.2593, 1.707), (-0.06273, -0.2897, 1.699), (-0.1016, -0.288, 1.684), (-0.07253, -0.2508, 1.706), (-0.09278, -0.2462, 1.687), (-0.08107, -0.2976, 1.69), (-0.02571, -0.2795, 1.68), (-0.1293, -0.2606, 1.675), (-0.03678, -0.2431, 1.687), (-0.04723, -0.3121, 1.681), (-0.08634, -0.3265, 1.669), (-0.1184, -0.2996, 1.68), (-0.0678, -0.2248, 1.69), (-0.1048, -0.2288, 1.682), (-0.5675, -0.1807, 0.7839), (-0.4867, -0.5543, 0.7844), (0.2078, -0.6809, 0.7846), (0.01335, 0.2202, 0.7855), (0.415, -0.3599, 0.7845), (0.3342, 0.01338, 0.7852), (-0.36, 0.1402, 0.7846), (-0.1658, -0.762, 0.7833)], [], [(29, 17, 20, 27), (32, 21, 22, 26), (27, 20, 21, 32), (26, 22, 18, 25), (30, 19, 17, 29), (28, 23, 19, 30), (31, 24, 23, 28), (25, 18, 24, 31), (0, 1, 2, 3, 4, 6, 7, 8), (12, 5, 16), (13, 5, 10), (11, 5, 9), (14, 5, 11), (15, 5, 14), (10, 5, 15), (9, 5, 12), (16, 5, 13), (20, 12, 16, 21), (22, 13, 10, 18), (19, 11, 9, 17), (23, 14, 11, 19), (24, 15, 14, 23), (18, 10, 15, 24), (17, 9, 12, 20), (21, 16, 13, 22), (7, 29, 27, 8), (0, 32, 26, 1), (8, 27, 32, 0), (1, 26, 25, 2), (6, 30, 29, 7), (4, 28, 30, 6), (3, 31, 28, 4), (2, 25, 31, 3)])
me_cylinder_003.polygons.foreach_set('use_smooth', [True] * 33)
me_cylinder_003.polygons.foreach_set('material_index', [1, 1, 1, 1, 1, 1, 1, 1, 1, 1, 1, 1, 1, 1, 1, 1, 1, 1, 1, 1, 1, 1, 1, 1, 1, 6, 6, 6, 6, 6, 6, 6, 6])
me_cylinder_003.materials.append(mat_material_006)
me_cylinder_003.materials.append(mat_material_005)
me_cylinder_003.materials.append(mat_skin_color)
me_cylinder_003.materials.append(mat_material_001)
me_cylinder_003.materials.append(mat_material_004)
me_cylinder_003.materials.append(mat_material_002)
me_cylinder_003.materials.append(mat_yellow_face)
me_cylinder_003.use_remesh_preserve_volume = False
me_cylinder_003.use_remesh_preserve_attributes = False
me_cylinder_003.use_mirror_vertex_groups = False
me_cylinder_003.update()
me_cylinder_001 = bpy.data.meshes.new('Cylinder.001')
me_cylinder_001.from_pydata([(-0.2484, -1.201, 0.6832), (-0.6112, -1.058, 0.6832), (-0.8915, -0.7861, 0.6832), (-1.047, -0.4281, 0.6571), (-1.053, -0.03793, 0.6832), (-0.9093, 0.3249, 0.7199), (-0.6378, 0.6052, 0.6832), (-0.2798, 0.7602, 0.6287), (0.1104, 0.7665, 0.6832), (0.4732, 0.6229, 0.7274), (0.7535, 0.3515, 0.6832), (0.9492, -0.01399, 0.6514), (0.9148, -0.3967, 0.6832), (0.7712, -0.7595, 0.7289), (0.4998, -1.04, 0.6832), (0.1417, -1.195, 0.7244)], [], [(0, 1, 2, 3, 4, 5, 6, 7, 8, 9, 10, 11, 12, 13, 14, 15)])
me_cylinder_001.polygons.foreach_set('use_smooth', [True] * 1)
me_cylinder_001.polygons.foreach_set('material_index', [1])
me_cylinder_001.materials.append(mat_material_006)
me_cylinder_001.materials.append(mat_material_005)
me_cylinder_001.materials.append(mat_skin_color)
me_cylinder_001.materials.append(mat_material_001)
me_cylinder_001.materials.append(mat_material_004)
me_cylinder_001.materials.append(mat_material_002)
me_cylinder_001.use_remesh_preserve_volume = False
me_cylinder_001.use_remesh_preserve_attributes = False
me_cylinder_001.use_mirror_vertex_groups = False
me_cylinder_001.update()
me_cylinder_000 = bpy.data.meshes.new('Cylinder.000')
me_cylinder_000.from_pydata([(0.6688, 0.6259, -0.01768), (0.229, -0.2888, -0.3162), (0.5816, 0.6462, 0.04868), (0.1418, -0.2685, -0.2498), (0.598, 0.6032, 0.1561), (0.1582, -0.3114, -0.1424), (0.6953, 0.5565, 0.1561), (0.2555, -0.3582, -0.1424), (0.739, 0.5705, 0.04868), (0.2992, -0.3442, -0.2498), (0.6417, 0.5696, -0.03606), (0.5546, 0.5898, 0.03031), (0.5709, 0.5469, 0.1377), (0.6682, 0.5001, 0.1377), (0.712, 0.5142, 0.03031)], [], [(10, 1, 3, 11), (11, 3, 5, 12), (12, 5, 7, 13), (3, 1, 9, 7, 5), (14, 9, 1, 10), (13, 7, 9, 14), (0, 2, 4, 6, 8), (0, 10, 11, 2), (2, 11, 12, 4), (4, 12, 13, 6), (8, 14, 10, 0), (6, 13, 14, 8)])
me_cylinder_000.polygons.foreach_set('use_smooth', [True] * 12)
me_cylinder_000.polygons.foreach_set('material_index', [1, 1, 1, 1, 1, 1, 2, 6, 6, 6, 6, 6])
me_cylinder_000.materials.append(mat_material_006)
me_cylinder_000.materials.append(mat_material_005)
me_cylinder_000.materials.append(mat_skin_color)
me_cylinder_000.materials.append(mat_material_001)
me_cylinder_000.materials.append(mat_material_004)
me_cylinder_000.materials.append(mat_material_002)
me_cylinder_000.materials.append(mat_yellow_face)
me_cylinder_000.use_remesh_preserve_volume = False
me_cylinder_000.use_remesh_preserve_attributes = False
me_cylinder_000.use_mirror_vertex_groups = False
me_cylinder_000.update()
me_cylinder_002 = bpy.data.meshes.new('Cylinder.002')
me_cylinder_002.from_pydata([(-0.06439, 0.3973, -0.3725), (0.1666, 0.3871, -0.2844), (-0.1215, 0.1755, 0.4003), (0.1535, 0.1022, 0.4722), (-0.0361, 0.3074, -0.3411), (0.00206, 0.2246, 0.5095), (-0.1114, 0.2967, 0.007998), (0.1493, 0.3255, 0.07986), (-0.04612, 0.3514, 0.04213), (0.06445, 0.3427, -0.3213), (0.09327, 0.1844, 0.4974), (-0.1662, 0.3023, 0.24), (0.09365, 0.3579, -0.04586), (-0.1086, 0.3805, -0.3601), (-0.1092, 0.184, 0.4997), (-0.09409, 0.3553, -0.1277), (0.1824, 0.2329, 0.2639), (-0.01544, 0.2903, 0.268), (-0.0272, 0.3529, -0.2069), (0.0569, 0.328, 0.01883), (-0.151, 0.3702, 0.04023), (-0.1317, 0.2824, 0.2748), (0.08057, 0.2549, 0.2581), (0.0247, 0.3155, -0.1275), (-0.1154, 0.3795, -0.1487), (0.1115, 0.3744, -0.303), (0.1368, 0.1449, 0.4996), (-0.1653, 0.2172, 0.3271), (0.1285, 0.3775, -0.165), (-0.0991, 0.4388, -0.3677), (-0.144, 0.1661, 0.4547), (-0.08689, 0.3669, -0.2527), (0.1614, 0.1817, 0.3767), (-0.006191, 0.2522, 0.3875), (-0.07888, 0.2876, -0.2353), (0.114, 0.3179, 0.03243), (-0.09385, 0.3871, 0.04211), (0.02327, 0.3033, -0.3386), (0.04828, 0.2216, 0.5094), (-0.1416, 0.3391, 0.1224), (0.1475, 0.3493, 0.01057), (-0.09222, 0.3273, -0.3389), (-0.05198, 0.2004, 0.5024), (-0.07834, 0.3045, -0.01378), (0.179, 0.2695, 0.1454), (-0.04418, 0.2912, 0.1502), (-0.04657, 0.3541, -0.08324), (-0.0008216, 0.3339, 0.02587), (-0.1619, 0.3202, 0.01897), (-0.1118, 0.2302, 0.3874), (-0.1414, 0.3239, 0.1565), (-0.07411, 0.2977, 0.2754), (-0.1426, 0.2733, 0.2622), (0.09098, 0.2209, 0.3788), (0.06855, 0.2886, 0.1376), (0.1347, 0.2451, 0.2699), (0.03299, 0.2738, 0.2664), (0.04484, 0.3287, -0.04316), (0.0272, 0.3293, -0.2023), (0.05286, 0.3294, -0.07685), (-0.01663, 0.3138, -0.1704), (-0.08892, 0.3665, -0.06472), (-0.1307, 0.3705, -0.2733), (-0.08335, 0.3621, -0.1891), (-0.1098, 0.3759, -0.1265), (-0.1299, 0.2345, 0.3718), (0.04807, 0.2606, 0.3902), (-0.01142, 0.3149, -0.05703), (-0.05968, 0.3427, -0.01857), (-0.05968, 0.2589, 0.3915), (-0.08301, 0.3334, 0.1553), (-0.1439, 0.2902, 0.1397), (0.1265, 0.1995, 0.3868), (0.124, 0.2906, 0.1532), (0.01504, 0.292, 0.1433), (0.09373, 0.348, -0.0151), (0.07472, 0.36, -0.1837), (-0.02355, 0.3053, -0.2221), (-0.08603, 0.3743, -0.08273), (-0.1224, 0.319, -0.2469), (-0.1134, 0.4196, -0.2443), (0.09712, 0.2457, 0.2539), (-0.06151, 0.3543, -0.09525), (0.03401, 0.2721, 0.2929), (-0.02775, 0.3327, -0.06373), (-0.07571, 0.3558, -0.04441), (0.1109, 0.2931, 0.1554), (-0.08344, 0.3488, -0.1626), (-0.007964, 0.2394, 0.4379), (-0.05371, 0.341, 0.05682), (-0.1619, 0.3202, 0.01897), (0.08767, 0.2279, 0.3449), (0.01243, 0.2696, 0.2639), (-0.1037, 0.3562, 0.01561), (-0.1446, 0.2708, 0.2), (-0.1439, 0.2902, 0.1397), (0.1153, 0.3111, 0.09411), (-0.1088, 0.2228, 0.4028), (-0.03024, 0.2767, 0.2357), (-0.01779, 0.316, -0.1757), (-0.1199, 0.2326, 0.3534), (0.05079, 0.2435, 0.4512), (-0.06041, 0.2431, 0.4224), (-0.06801, 0.3074, 0.1569), (0.1236, 0.1964, 0.3711), (0.1395, 0.2843, 0.1493), (0.09238, 0.2004, 0.4458), (-0.046, 0.2791, -0.31), (-0.06998, 0.3544, -0.1339), (0.0127, 0.3272, -0.1817), (-0.1047, 0.2877, -0.3169), (-0.004644, 0.3151, -0.1571), (-0.03665, 0.3486, -0.01262), (0.01362, 0.2378, 0.4448), (-0.04736, 0.2884, 0.1896), (-0.07042, 0.2833, -0.2645), (0.1241, 0.1901, 0.4486), (-0.02754, 0.2977, -0.1637), (0.1372, 0.3457, 0.01506), (-0.07833, 0.2851, -0.1994), (-0.093, 0.3714, -0.1627), (0.02228, 0.3527, -0.1137), (-0.1497, 0.357, -0.2992), (-0.1206, 0.3413, -0.1723), (0.0744, 0.3445, -0.05425), (-0.1327, 0.3499, -0.2612), (-0.1136, 0.3701, -0.1456), (-0.1158, 0.3024, -0.2385), (0.04048, 0.33, -0.2374), (0.00542, 0.3012, -0.2913), (-0.1054, 0.3619, -0.1696), (0.02393, 0.387, -0.1298), (-0.07482, 0.2851, -0.1606), (-0.00465, 0.2915, -0.3041), (-0.1951, 0.3206, -0.2668)], [], [(65, 27, 2, 30), (101, 113, 88, 5, 38), (67, 84, 112, 8, 47), (68, 43, 6, 90, 93), (102, 97, 14, 42), (70, 50, 21, 51), (95, 39, 11, 52, 94), (72, 104, 116, 106, 10, 26), (86, 54, 22, 81), (74, 45, 98, 92, 56), (75, 57, 19, 35), (76, 58, 109, 23, 59), (77, 34, 119, 132, 117), (78, 61, 20, 36), (79, 125, 120, 63, 123), (80, 31, 15, 64), (65, 30, 14, 97), (21, 52, 100, 65, 49), (52, 11, 27, 65, 100), (106, 101, 38, 10), (22, 56, 83, 91), (56, 92, 83), (57, 67, 47, 19), (23, 111, 121), (67, 60, 84), (85, 68, 93), (24, 126, 64, 68, 85, 82), (64, 15, 43, 68), (88, 102, 42, 5), (17, 51, 69, 33), (51, 21, 49, 69), (45, 103, 114, 98), (89, 103, 45), (36, 20, 50, 70), (50, 71, 94, 52, 21), (20, 48, 71, 50), (90, 6, 39, 95), (32, 72, 26, 3), (16, 55, 72, 32), (81, 22, 91), (44, 105, 55, 16), (7, 35, 96, 73, 105, 44), (35, 19, 54, 86, 96), (54, 74, 56, 22), (19, 47, 74, 54), (47, 8, 89, 45, 74), (40, 75, 35, 7), (12, 124, 118), (23, 121, 131), (28, 76, 124, 12), (1, 25, 76, 28), (25, 9, 128, 76), (77, 117, 60, 111, 23, 109), (9, 37, 129, 128), (37, 4, 107, 133, 129), (46, 78, 36, 8), (18, 63, 87), (63, 120, 108), (34, 127, 119), (4, 41, 110, 107), (41, 13, 122, 134, 125, 79, 110), (62, 80, 64, 126, 130), (13, 29, 80, 62, 122), (29, 0, 31, 80), (105, 73, 55), (69, 49, 97, 102), (60, 99, 18, 46, 84), (66, 33, 88, 113, 101), (87, 108, 82, 61, 78), (92, 17, 33, 66, 83), (73, 86, 81, 55), (33, 69, 102, 88), (103, 70, 51, 17, 98, 114), (61, 85, 93, 48, 20), (84, 46, 8, 112), (92, 98, 17), (8, 36, 70, 103, 89), (53, 66, 101, 106), (96, 86, 73), (71, 95, 94), (49, 65, 97), (72, 55, 104), (55, 81, 91, 53, 104), (93, 90, 48), (82, 85, 61), (48, 90, 95, 71), (46, 18, 87, 78), (91, 83, 66, 53), (87, 63, 108), (104, 53, 106, 116), (120, 24, 82, 108), (58, 77, 109), (124, 59, 75, 40, 118), (110, 79, 127, 34, 115), (117, 132, 119, 18, 99, 60), (107, 110, 115), (129, 133, 107, 115, 77), (77, 115, 34), (76, 59, 124), (125, 62, 24, 120), (76, 128, 58), (24, 62, 130, 126), (127, 79, 123), (119, 127, 123, 63, 18), (128, 129, 77, 58), (111, 60, 67, 57, 121), (59, 23, 131, 121, 57, 75), (125, 134, 122, 62)])
me_cylinder_002.polygons.foreach_set('use_smooth', [True] * 108)
me_cylinder_002.polygons.foreach_set('material_index', [4, 4, 4, 4, 4, 4, 4, 4, 4, 4, 4, 4, 4, 4, 4, 4, 4, 4, 4, 4, 4, 4, 4, 4, 4, 4, 4, 4, 4, 4, 4, 4, 4, 4, 4, 4, 4, 4, 4, 4, 4, 4, 4, 4, 4, 4, 4, 4, 4, 4, 4, 4, 4, 4, 4, 4, 4, 4, 4, 4, 4, 4, 4, 4, 4, 4, 4, 4, 4, 4, 4, 4, 4, 4, 4, 4, 4, 4, 4, 4, 4, 4, 4, 4, 4, 4, 4, 4, 4, 4, 4, 4, 4, 4, 4, 4, 4, 4, 4, 4, 4, 4, 4, 4, 4, 4, 4, 4])
me_cylinder_002.materials.append(mat_material_006)
me_cylinder_002.materials.append(mat_material_005)
me_cylinder_002.materials.append(mat_skin_color)
me_cylinder_002.materials.append(mat_material_001)
me_cylinder_002.materials.append(mat_material_004)
me_cylinder_002.materials.append(mat_material_002)
me_cylinder_002.use_remesh_preserve_volume = False
me_cylinder_002.use_remesh_preserve_attributes = False
me_cylinder_002.use_mirror_vertex_groups = False
me_cylinder_002.update()
arm_armature = bpy.data.armatures.new('Armature')  # bones are not reproduced

# ---- objects
ob_plane_005 = bpy.data.objects.new('Plane.005', me_plane_005)
ob_plane_004 = bpy.data.objects.new('Plane.004', me_plane_004)
ob_plane_003 = bpy.data.objects.new('Plane.003', me_plane_003)
ob_plane_002 = bpy.data.objects.new('Plane.002', me_plane_002)
ob_plane_001 = bpy.data.objects.new('Plane.001', me_plane_001)
ob_cylinder_009 = bpy.data.objects.new('Cylinder.009', me_cylinder_009)
ob_cylinder_008 = bpy.data.objects.new('Cylinder.008', me_cylinder_008)
ob_cylinder_007 = bpy.data.objects.new('Cylinder.007', me_cylinder_007)
ob_cylinder_006 = bpy.data.objects.new('Cylinder.006', me_cylinder_006)
ob_cylinder_005 = bpy.data.objects.new('Cylinder.005', me_cylinder_005)
ob_cylinder_004 = bpy.data.objects.new('Cylinder.004', me_cylinder_004)
ob_cylinder_003 = bpy.data.objects.new('Cylinder.003', me_cylinder_003)
ob_cylinder_002 = bpy.data.objects.new('Cylinder.002', me_cylinder_001)
ob_cylinder_001 = bpy.data.objects.new('Cylinder.001', me_cylinder_000)
ob_armature = bpy.data.objects.new('Armature', arm_armature)
ob_cylinder = bpy.data.objects.new('Cylinder', me_cylinder_002)
ob_lamp = bpy.data.objects.new('Lamp', light_lamp)
ob_camera = bpy.data.objects.new('Camera', cam_camera)

# ---- transforms, parenting, visibility, modifiers, constraints
ob_plane_005.location = (0.0, 0.0, 0.0)
ob_plane_005.lineart.crease_threshold = 0.0
ob_plane_004.location = (0.0, 0.0, 0.0)
ob_plane_004.lineart.crease_threshold = 0.0
ob_plane_003.location = (0.0, 0.0, 0.0)
ob_plane_003.lineart.crease_threshold = 0.0
ob_plane_002.location = (0.0, 0.0, 0.0)
ob_plane_002.lineart.crease_threshold = 0.0
ob_plane_001.location = (0.0, 0.0, 0.0)
ob_plane_001.lineart.crease_threshold = 0.0
ob_cylinder_009.location = (0.0, 0.0, 0.0)
ob_cylinder_009.lineart.crease_threshold = 0.0
_m = ob_cylinder_009.modifiers.new('Armature', 'ARMATURE')
ob_cylinder_008.location = (0.0, 0.0, 0.0)
ob_cylinder_008.lineart.crease_threshold = 0.0
_m = ob_cylinder_008.modifiers.new('Armature', 'ARMATURE')
_m = ob_cylinder_008.modifiers.new('Collision', 'COLLISION')
ob_cylinder_007.location = (0.0, 0.0, 0.0)
ob_cylinder_007.lineart.crease_threshold = 0.0
_m = ob_cylinder_007.modifiers.new('Armature', 'ARMATURE')
ob_cylinder_006.location = (0.0, 0.0, 0.0)
ob_cylinder_006.lineart.crease_threshold = 0.0
_m = ob_cylinder_006.modifiers.new('Armature', 'ARMATURE')
ob_cylinder_005.location = (0.0, 0.0, 0.0)
ob_cylinder_005.lineart.crease_threshold = 0.0
_m = ob_cylinder_005.modifiers.new('Armature', 'ARMATURE')
ob_cylinder_004.location = (0.0, 0.0, 0.0)
ob_cylinder_004.lineart.crease_threshold = 0.0
_m = ob_cylinder_004.modifiers.new('Armature', 'ARMATURE')
ob_cylinder_003.location = (0.0, 0.0, 0.0)
ob_cylinder_003.lineart.crease_threshold = 0.0
_m = ob_cylinder_003.modifiers.new('Armature', 'ARMATURE')
ob_cylinder_002.location = (0.0, 0.0, 0.0)
ob_cylinder_002.lineart.crease_threshold = 0.0
_m = ob_cylinder_002.modifiers.new('Armature', 'ARMATURE')
ob_cylinder_001.location = (0.0, 0.0, 0.0)
ob_cylinder_001.lineart.crease_threshold = 0.0
_m = ob_cylinder_001.modifiers.new('Armature', 'ARMATURE')
ob_armature.location = (0.0, 0.0, 0.0)
ob_armature.hide_viewport = True
ob_armature.show_in_front = True
ob_armature.lineart.crease_threshold = 0.0
ob_cylinder.location = (0.0, 0.0, 0.0)
ob_cylinder.lineart.crease_threshold = 0.0
_m = ob_cylinder.modifiers.new('Armature', 'ARMATURE')
ob_lamp.location = (4.076, 1.005, 5.904)
ob_lamp.rotation_euler = (0.6503, 0.05522, 1.866)
ob_lamp.lock_rotations_4d = False
ob_lamp.empty_display_type = 'ARROWS'
ob_lamp.color = (0.0, 0.0, 0.0, 0.0)
ob_lamp.lineart.crease_threshold = 0.0
ob_camera.location = (7.481, -6.508, 5.344)
ob_camera.rotation_euler = (1.109, 0.01082, 0.8149)
ob_camera.lock_rotations_4d = False
ob_camera.empty_display_type = 'ARROWS'
ob_camera.color = (0.0, 0.0, 0.0, 0.0)
ob_camera.display_type = 'WIRE'
ob_camera.lineart.crease_threshold = 0.0

# ---- collection membership
col_collection_1.objects.link(ob_plane_005)
col_collection_1.objects.link(ob_plane_004)
col_collection_1.objects.link(ob_plane_003)
col_collection_1.objects.link(ob_plane_002)
col_collection_1.objects.link(ob_plane_001)
col_collection_1.objects.link(ob_cylinder_009)
col_collection_1.objects.link(ob_cylinder_008)
col_collection_1.objects.link(ob_cylinder_007)
col_collection_1.objects.link(ob_cylinder_006)
col_collection_1.objects.link(ob_cylinder_005)
col_collection_1.objects.link(ob_cylinder_004)
col_collection_1.objects.link(ob_cylinder_003)
col_collection_1.objects.link(ob_cylinder_002)
col_collection_1.objects.link(ob_cylinder_001)
col_collection_1.objects.link(ob_armature)
col_collection_1.objects.link(ob_cylinder)
col_collection_1.objects.link(ob_lamp)
col_collection_1.objects.link(ob_camera)

# ---- scene / render settings (as saved in the file)
scene.camera = ob_camera
scene.frame_start = 1; scene.frame_end = 60; scene.frame_set(21)
scene.render.engine = 'BLENDER_EEVEE_NEXT'
scene.render.image_settings.color_mode = 'RGB'
scene.render.image_settings.compression = 90
scene.render.resolution_percentage = 50
scene.render.dither_intensity = 0.0
scene.render.bake_margin = 2
scene.render.bake_bias = 0.0
scene.cycles.use_denoising = False
scene.cycles.samples = 10
scene.cycles.sampling_pattern = 'TABULATED_SOBOL'
scene.cycles.light_sampling_threshold = 0.0
scene.cycles.use_adaptive_sampling = False
scene.cycles.use_light_tree = False
scene.cycles.blur_glossy = 0.0
scene.cycles.volume_bounces = 1
scene.cycles.pixel_filter_type = 'GAUSSIAN'
scene.cycles.sample_clamp_indirect = 0.0
scene.view_settings.view_transform = 'Standard'
bpy.context.view_layer.update()

